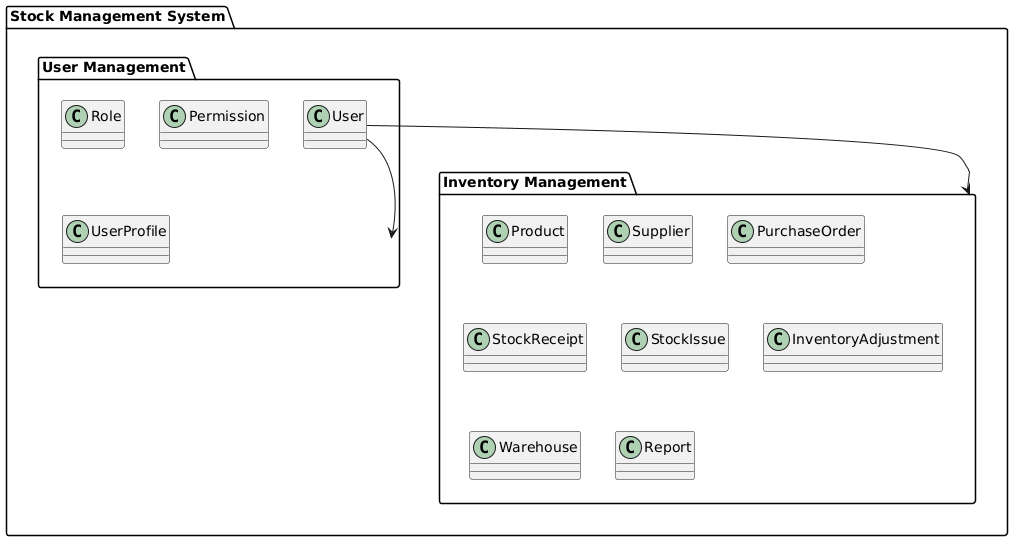

The diagram above was rendered by PlantUML. Its source (embedded in the PNG):
@startuml

package "Stock Management System" {
    package "User Management" as UserManagement {
        class User
        class Role
        class Permission
        class UserProfile
    }

    package "Inventory Management" as InventoryManagement {
        class Product
        class Supplier
        class PurchaseOrder
        class StockReceipt
        class StockIssue
        class InventoryAdjustment
        class Warehouse
        class Report
    }
}

User --> UserManagement
User --> InventoryManagement

@enduml